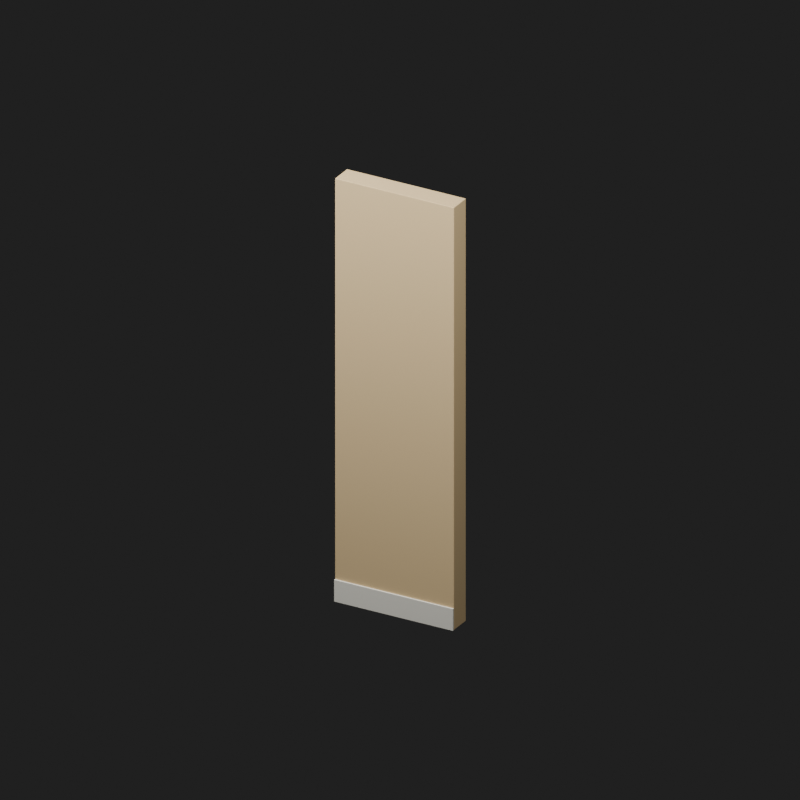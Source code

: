 # Source: wall_solid_1m.blend  (saved by Blender 5.3.31; exported with 4.5.12 LTS)
import bpy
from mathutils import Matrix  # noqa: F401  (used for matrix-valued properties, if any)

bpy.ops.wm.read_factory_settings(use_empty=True)
scene = bpy.context.scene
scene.name = 'Class_wall_solid_1m'

# ---- collections
col_kaclass_wall_solid_1m = bpy.data.collections.new('KAClass_wall_solid_1m'); scene.collection.children.link(col_kaclass_wall_solid_1m)

# ---- materials (node trees are filled in below, after node groups)
mat_kaclass_yellow_plaster = bpy.data.materials.new('KAClass_Yellow_Plaster')
mat_kaclass_yellow_plaster.diffuse_color = (0.69, 0.51, 0.27, 1.0)
mat_kaclass_cream_trim = bpy.data.materials.new('KAClass_Cream_Trim')
mat_kaclass_cream_trim.diffuse_color = (0.82, 0.8, 0.71, 1.0)

# ---- material node trees
mat_kaclass_yellow_plaster.use_nodes = True; mat_kaclass_yellow_plaster.node_tree.nodes.clear()
_N = mat_kaclass_yellow_plaster.node_tree.nodes; _L = mat_kaclass_yellow_plaster.node_tree.links
n0 = _N.new('ShaderNodeBsdfPrincipled'); n0.name = 'Principled BSDF'; n0.location = (-200, 100)
n0.inputs[0].default_value = (0.69, 0.51, 0.27, 1.0)
n0.inputs[2].default_value = 0.92
n0.inputs[10].default_value = 0.005
n1 = _N.new('ShaderNodeOutputMaterial'); n1.name = 'Material Output'; n1.location = (200, 100)
_L.new(n0.outputs[0], n1.inputs[0])
n1.is_active_output = True
mat_kaclass_cream_trim.use_nodes = True; mat_kaclass_cream_trim.node_tree.nodes.clear()
_N = mat_kaclass_cream_trim.node_tree.nodes; _L = mat_kaclass_cream_trim.node_tree.links
n0 = _N.new('ShaderNodeBsdfPrincipled'); n0.name = 'Principled BSDF'; n0.location = (-200, 100)
n0.inputs[0].default_value = (0.82, 0.8, 0.71, 1.0)
n0.inputs[2].default_value = 0.87
n0.inputs[10].default_value = 0.005
n1 = _N.new('ShaderNodeOutputMaterial'); n1.name = 'Material Output'; n1.location = (200, 100)
_L.new(n0.outputs[0], n1.inputs[0])
n1.is_active_output = True

# ---- world
world_class_wall_solid_1m_world = bpy.data.worlds.new('Class_wall_solid_1m_World'); scene.world = world_class_wall_solid_1m_world
world_class_wall_solid_1m_world.use_nodes = True; world_class_wall_solid_1m_world.node_tree.nodes.clear()
_N = world_class_wall_solid_1m_world.node_tree.nodes; _L = world_class_wall_solid_1m_world.node_tree.links
n0 = _N.new('ShaderNodeBackground'); n0.name = 'Background'; n0.location = (-200, 100)
n0.inputs[0].default_value = (0.05, 0.05, 0.05, 1.0)
n0.inputs[1].default_value = 0.4
n1 = _N.new('ShaderNodeOutputWorld'); n1.name = 'World Output'; n1.location = (200, 100)
_L.new(n0.outputs[0], n1.inputs[0])
n1.is_active_output = True

# ---- cameras
cam_class_wall_solid_1m_camera = bpy.data.cameras.new('Class_wall_solid_1m_Camera')
cam_class_wall_solid_1m_camera.type = 'ORTHO'
cam_class_wall_solid_1m_camera.ortho_scale = 5.865

# ---- lights
light_class_wall_solid_1m_key = bpy.data.lights.new('Class_wall_solid_1m_Key', 'AREA')
light_class_wall_solid_1m_key.energy = 450.0
light_class_wall_solid_1m_key.size = 4.0
light_class_wall_solid_1m_fill = bpy.data.lights.new('Class_wall_solid_1m_Fill', 'AREA')
light_class_wall_solid_1m_fill.energy = 250.0
light_class_wall_solid_1m_fill.size = 4.0

# ---- meshes
me_kaclass_wall_plaster_mesh = bpy.data.meshes.new('KAClass_Wall_Plaster_Mesh')
me_kaclass_wall_plaster_mesh.from_pydata([(-0.5, -0.09, -1.725), (0.5, -0.09, -1.725), (0.5, 0.09, -1.725), (-0.5, 0.09, -1.725), (-0.5, -0.09, 1.725), (0.5, -0.09, 1.725), (0.5, 0.09, 1.725), (-0.5, 0.09, 1.725)], [], [(0, 3, 2, 1), (0, 1, 5, 4), (1, 2, 6, 5), (2, 3, 7, 6), (3, 0, 4, 7), (4, 5, 6, 7)])
_uv = me_kaclass_wall_plaster_mesh.uv_layers.new(name='UVMap')
_uv.uv.foreach_set('vector', [-0.8333, -0.15, -0.8333, 0.15, 0.8333, 0.15, 0.8333, -0.15, -0.8333, -2.875, 0.8333, -2.875, 0.8333, 2.875, -0.8333, 2.875, -0.15, -2.875, 0.15, -2.875, 0.15, 2.875, -0.15, 2.875, 0.8333, -2.875, -0.8333, -2.875, -0.8333, 2.875, 0.8333, 2.875, 0.15, -2.875, -0.15, -2.875, -0.15, 2.875, 0.15, 2.875, -0.8333, -0.15, 0.8333, -0.15, 0.8333, 0.15, -0.8333, 0.15])
me_kaclass_wall_plaster_mesh.materials.append(mat_kaclass_yellow_plaster)
me_kaclass_wall_plaster_mesh.update()
me_kaclass_wall_skirting_mesh = bpy.data.meshes.new('KAClass_Wall_Skirting_Mesh')
me_kaclass_wall_skirting_mesh.from_pydata([(-0.5, -0.007, -0.09), (0.5, -0.007, -0.09), (0.5, 0.007, -0.09), (-0.5, 0.007, -0.09), (-0.5, -0.007, 0.09), (0.5, -0.007, 0.09), (0.5, 0.007, 0.09), (-0.5, 0.007, 0.09)], [], [(0, 3, 2, 1), (0, 1, 5, 4), (1, 2, 6, 5), (2, 3, 7, 6), (3, 0, 4, 7), (4, 5, 6, 7)])
_uv = me_kaclass_wall_skirting_mesh.uv_layers.new(name='UVMap')
_uv.uv.foreach_set('vector', [-0.8333, -0.01167, -0.8333, 0.01167, 0.8333, 0.01167, 0.8333, -0.01167, -0.8333, -0.15, 0.8333, -0.15, 0.8333, 0.15, -0.8333, 0.15, -0.01167, -0.15, 0.01167, -0.15, 0.01167, 0.15, -0.01167, 0.15, 0.8333, -0.15, -0.8333, -0.15, -0.8333, 0.15, 0.8333, 0.15, 0.01167, -0.15, -0.01167, -0.15, -0.01167, 0.15, 0.01167, 0.15, -0.8333, -0.01167, 0.8333, -0.01167, 0.8333, 0.01167, -0.8333, 0.01167])
me_kaclass_wall_skirting_mesh.materials.append(mat_kaclass_cream_trim)
me_kaclass_wall_skirting_mesh.update()

# ---- objects
ob_class_wall_solid_1m_camera = bpy.data.objects.new('Class_wall_solid_1m_Camera', cam_class_wall_solid_1m_camera)
ob_class_wall_solid_1m_key = bpy.data.objects.new('Class_wall_solid_1m_Key', light_class_wall_solid_1m_key)
ob_class_wall_solid_1m_fill = bpy.data.objects.new('Class_wall_solid_1m_Fill', light_class_wall_solid_1m_fill)
ob_kaclass_wall_solid_1m_root = bpy.data.objects.new('KAClass_wall_solid_1m_Root', None)
ob_kaclass_wall_plaster = bpy.data.objects.new('KAClass_Wall_Plaster', me_kaclass_wall_plaster_mesh)
ob_kaclass_wall_skirting = bpy.data.objects.new('KAClass_Wall_Skirting', me_kaclass_wall_skirting_mesh)

# ---- transforms, parenting, visibility, modifiers, constraints
ob_class_wall_solid_1m_camera.location = (3.105, -5.527, 4.83)
ob_class_wall_solid_1m_camera.rotation_euler = (1.115, -1.293e-08, 0.5124)
ob_class_wall_solid_1m_key.location = (2.0, -3.007, 6.725)
ob_class_wall_solid_1m_key.rotation_euler = (0.6248, -1.791e-08, 0.588)
ob_class_wall_solid_1m_fill.location = (-3.0, -1.007, 4.725)
ob_class_wall_solid_1m_fill.rotation_euler = (0.8117, -1.032e-07, -1.249)
ob_kaclass_wall_solid_1m_root.location = (0.0, 0.0, 0.0)
ob_kaclass_wall_solid_1m_root.empty_display_size = 0.15
ob_kaclass_wall_plaster.parent = ob_kaclass_wall_solid_1m_root
ob_kaclass_wall_plaster.location = (0.0, 0.0, 1.725)
_m = ob_kaclass_wall_plaster.modifiers.new('Edge bevel', 'BEVEL')
_m.width = 0.004
_m.width_pct = 0.004
_m.segments = 2
ob_kaclass_wall_skirting.parent = ob_kaclass_wall_solid_1m_root
ob_kaclass_wall_skirting.location = (0.0, -0.097, 0.09)
_m = ob_kaclass_wall_skirting.modifiers.new('Edge bevel', 'BEVEL')
_m.width = 0.002
_m.width_pct = 0.002
_m.segments = 2

# ---- collection membership
scene.collection.objects.link(ob_class_wall_solid_1m_camera)
scene.collection.objects.link(ob_class_wall_solid_1m_key)
scene.collection.objects.link(ob_class_wall_solid_1m_fill)
col_kaclass_wall_solid_1m.objects.link(ob_kaclass_wall_solid_1m_root)
col_kaclass_wall_solid_1m.objects.link(ob_kaclass_wall_plaster)
col_kaclass_wall_solid_1m.objects.link(ob_kaclass_wall_skirting)

# ---- scene / render settings (as saved in the file)
scene.camera = ob_class_wall_solid_1m_camera
scene.frame_start = 1; scene.frame_end = 250; scene.frame_set(1)
scene.render.engine = 'BLENDER_EEVEE_NEXT'
scene.render.image_settings.exr_codec = 'NONE'
scene.render.resolution_x = 1000
scene.render.resolution_y = 1000
scene.render.use_bake_clear = False
scene.render.bake_margin = 0
scene.render.bake_bias = 0.0
scene.render.bake_samples = 0
scene.render.simplify_subdivision_render = 0
scene.render.simplify_child_particles_render = 0.0
scene.render.compositor_device = 'GPU'
scene.eevee.use_volume_custom_range = False
scene.eevee.gtao_distance = 0.0
scene.eevee.use_fast_gi = False
scene.eevee.fast_gi_thickness_near = 0.1
scene.eevee.fast_gi_thickness_far = 0.0
scene.eevee.ray_tracing_options.screen_trace_thickness = 0.1
bpy.context.view_layer.update()
